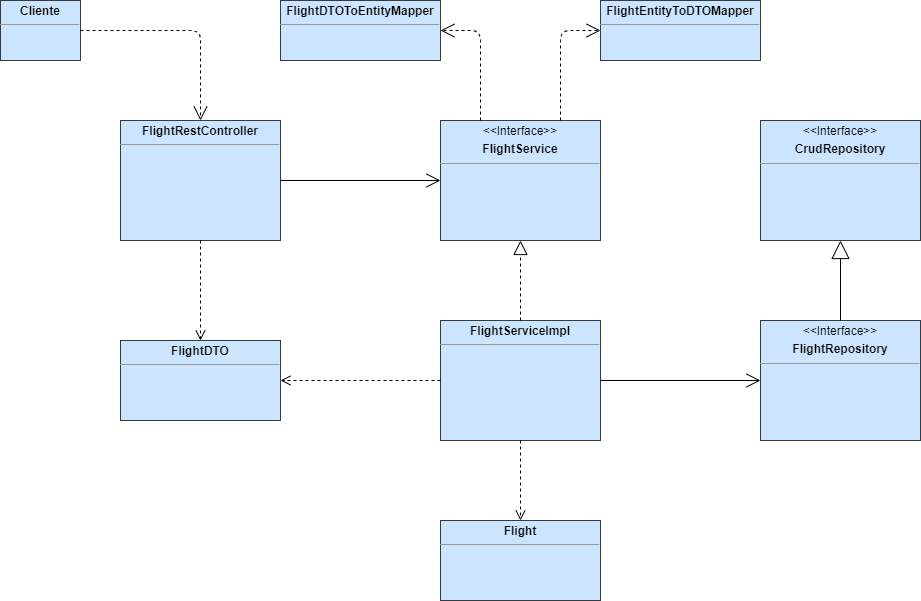

The diagram above was exported from draw.io. Its source (the exported page's mxGraphModel, read from the mxfile embedded in the PNG):
<mxGraphModel dx="1038" dy="559" grid="1" gridSize="10" guides="1" tooltips="1" connect="1" arrows="1" fold="1" page="1" pageScale="1.5" pageWidth="1169" pageHeight="826" background="none" math="0" shadow="0">
  <root>
    <mxCell id="0" style=";html=1;" />
    <mxCell id="1" style=";html=1;" parent="0" />
    <mxCell id="zdE4KGvxXBM0RefZf7r2-1" value="&lt;p style=&quot;margin:0px;margin-top:4px;text-align:center;&quot;&gt;&lt;b&gt;Cliente&lt;/b&gt;&lt;/p&gt;&lt;hr size=&quot;1&quot;&gt;&lt;div style=&quot;height:2px;&quot;&gt;&lt;/div&gt;" style="verticalAlign=top;align=left;overflow=fill;fontSize=12;fontFamily=Helvetica;html=1;fillColor=#cce5ff;strokeColor=#36393d;" parent="1" vertex="1">
      <mxGeometry x="200" y="80" width="80" height="60" as="geometry" />
    </mxCell>
    <mxCell id="zdE4KGvxXBM0RefZf7r2-2" value="&lt;p style=&quot;margin:0px;margin-top:4px;text-align:center;&quot;&gt;&lt;b&gt;FlightRestController&lt;/b&gt;&lt;/p&gt;&lt;hr size=&quot;1&quot;&gt;&lt;div style=&quot;height:2px;&quot;&gt;&lt;/div&gt;" style="verticalAlign=top;align=left;overflow=fill;fontSize=12;fontFamily=Helvetica;html=1;fillColor=#cce5ff;strokeColor=#36393d;" parent="1" vertex="1">
      <mxGeometry x="320" y="200" width="160" height="120" as="geometry" />
    </mxCell>
    <mxCell id="zdE4KGvxXBM0RefZf7r2-3" value="&lt;p style=&quot;margin:0px;margin-top:4px;text-align:center;&quot;&gt;&amp;lt;&amp;lt;Interface&amp;gt;&amp;gt;&lt;/p&gt;&lt;p style=&quot;margin:0px;margin-top:4px;text-align:center;&quot;&gt;&lt;b&gt;FlightService&lt;/b&gt;&lt;/p&gt;&lt;hr size=&quot;1&quot;&gt;&lt;div style=&quot;height:2px;&quot;&gt;&lt;/div&gt;" style="verticalAlign=top;align=left;overflow=fill;fontSize=12;fontFamily=Helvetica;html=1;fontColor=default;strokeColor=#36393d;fillColor=#cce5ff;" parent="1" vertex="1">
      <mxGeometry x="640" y="200" width="160" height="120" as="geometry" />
    </mxCell>
    <mxCell id="zdE4KGvxXBM0RefZf7r2-4" value="&lt;p style=&quot;margin:0px;margin-top:4px;text-align:center;&quot;&gt;&amp;lt;&amp;lt;Interface&amp;gt;&amp;gt;&lt;/p&gt;&lt;p style=&quot;margin:0px;margin-top:4px;text-align:center;&quot;&gt;&lt;b&gt;CrudRepository&lt;/b&gt;&lt;/p&gt;&lt;hr size=&quot;1&quot;&gt;&lt;div style=&quot;height:2px;&quot;&gt;&lt;/div&gt;" style="verticalAlign=top;align=left;overflow=fill;fontSize=12;fontFamily=Helvetica;html=1;fontColor=default;strokeColor=#36393d;fillColor=#cce5ff;" parent="1" vertex="1">
      <mxGeometry x="960" y="200" width="160" height="120" as="geometry" />
    </mxCell>
    <mxCell id="zdE4KGvxXBM0RefZf7r2-5" value="&lt;p style=&quot;margin:0px;margin-top:4px;text-align:center;&quot;&gt;&amp;lt;&amp;lt;Interface&amp;gt;&amp;gt;&lt;/p&gt;&lt;p style=&quot;margin:0px;margin-top:4px;text-align:center;&quot;&gt;&lt;b&gt;FlightRepository&lt;/b&gt;&lt;/p&gt;&lt;hr size=&quot;1&quot;&gt;&lt;div style=&quot;height:2px;&quot;&gt;&lt;/div&gt;" style="verticalAlign=top;align=left;overflow=fill;fontSize=12;fontFamily=Helvetica;html=1;fontColor=default;strokeColor=#36393d;fillColor=#cce5ff;" parent="1" vertex="1">
      <mxGeometry x="960" y="400" width="160" height="120" as="geometry" />
    </mxCell>
    <mxCell id="zdE4KGvxXBM0RefZf7r2-6" value="&lt;p style=&quot;margin:0px;margin-top:4px;text-align:center;&quot;&gt;&lt;b&gt;FlightServiceImpl&lt;/b&gt;&lt;/p&gt;&lt;hr size=&quot;1&quot;&gt;&lt;div style=&quot;height:2px;&quot;&gt;&lt;/div&gt;" style="verticalAlign=top;align=left;overflow=fill;fontSize=12;fontFamily=Helvetica;html=1;fillColor=#cce5ff;strokeColor=#36393d;" parent="1" vertex="1">
      <mxGeometry x="640" y="400" width="160" height="120" as="geometry" />
    </mxCell>
    <mxCell id="zdE4KGvxXBM0RefZf7r2-7" value="&lt;p style=&quot;margin:0px;margin-top:4px;text-align:center;&quot;&gt;&lt;b&gt;FlightDTO&lt;/b&gt;&lt;/p&gt;&lt;hr size=&quot;1&quot;&gt;&lt;div style=&quot;height:2px;&quot;&gt;&lt;/div&gt;" style="verticalAlign=top;align=left;overflow=fill;fontSize=12;fontFamily=Helvetica;html=1;fillColor=#cce5ff;strokeColor=#36393d;" parent="1" vertex="1">
      <mxGeometry x="320" y="420" width="160" height="80" as="geometry" />
    </mxCell>
    <mxCell id="zdE4KGvxXBM0RefZf7r2-8" value="&lt;p style=&quot;margin:0px;margin-top:4px;text-align:center;&quot;&gt;&lt;b&gt;Flight&lt;/b&gt;&lt;/p&gt;&lt;hr size=&quot;1&quot;&gt;&lt;div style=&quot;height:2px;&quot;&gt;&lt;/div&gt;" style="verticalAlign=top;align=left;overflow=fill;fontSize=12;fontFamily=Helvetica;html=1;fillColor=#cce5ff;strokeColor=#36393d;" parent="1" vertex="1">
      <mxGeometry x="640" y="600" width="160" height="80" as="geometry" />
    </mxCell>
    <mxCell id="zdE4KGvxXBM0RefZf7r2-9" value="&lt;p style=&quot;margin:0px;margin-top:4px;text-align:center;&quot;&gt;&lt;b&gt;FlightDTOToEntityMapper&lt;/b&gt;&lt;/p&gt;&lt;hr size=&quot;1&quot;&gt;&lt;div style=&quot;height:2px;&quot;&gt;&lt;/div&gt;" style="verticalAlign=top;align=left;overflow=fill;fontSize=12;fontFamily=Helvetica;html=1;fillColor=#cce5ff;strokeColor=#36393d;" parent="1" vertex="1">
      <mxGeometry x="480" y="80" width="160" height="60" as="geometry" />
    </mxCell>
    <mxCell id="zdE4KGvxXBM0RefZf7r2-10" value="&lt;p style=&quot;margin:0px;margin-top:4px;text-align:center;&quot;&gt;&lt;b&gt;FlightEntityToDTOMapper&lt;/b&gt;&lt;/p&gt;&lt;hr size=&quot;1&quot;&gt;&lt;div style=&quot;height:2px;&quot;&gt;&lt;/div&gt;" style="verticalAlign=top;align=left;overflow=fill;fontSize=12;fontFamily=Helvetica;html=1;fillColor=#cce5ff;strokeColor=#36393d;" parent="1" vertex="1">
      <mxGeometry x="800" y="80" width="160" height="60" as="geometry" />
    </mxCell>
    <mxCell id="zdE4KGvxXBM0RefZf7r2-11" value="" style="endArrow=open;endFill=1;endSize=12;html=1;rounded=0;fontFamily=Helvetica;fontSize=12;fontColor=default;exitX=1;exitY=0.5;exitDx=0;exitDy=0;" parent="1" source="zdE4KGvxXBM0RefZf7r2-2" target="zdE4KGvxXBM0RefZf7r2-3" edge="1">
      <mxGeometry width="160" relative="1" as="geometry">
        <mxPoint x="570" y="240" as="sourcePoint" />
        <mxPoint x="730" y="240" as="targetPoint" />
      </mxGeometry>
    </mxCell>
    <mxCell id="zdE4KGvxXBM0RefZf7r2-12" value="" style="endArrow=open;endFill=1;endSize=12;html=1;rounded=0;fontFamily=Helvetica;fontSize=12;fontColor=default;exitX=1;exitY=0.5;exitDx=0;exitDy=0;entryX=0;entryY=0.5;entryDx=0;entryDy=0;" parent="1" source="zdE4KGvxXBM0RefZf7r2-6" target="zdE4KGvxXBM0RefZf7r2-5" edge="1">
      <mxGeometry width="160" relative="1" as="geometry">
        <mxPoint x="490" y="270" as="sourcePoint" />
        <mxPoint x="650" y="270" as="targetPoint" />
      </mxGeometry>
    </mxCell>
    <mxCell id="zdE4KGvxXBM0RefZf7r2-13" value="" style="endArrow=block;endSize=16;endFill=0;html=1;rounded=0;fontFamily=Helvetica;fontSize=12;fontColor=default;exitX=0.5;exitY=0;exitDx=0;exitDy=0;entryX=0.5;entryY=1;entryDx=0;entryDy=0;" parent="1" source="zdE4KGvxXBM0RefZf7r2-5" target="zdE4KGvxXBM0RefZf7r2-4" edge="1">
      <mxGeometry width="160" relative="1" as="geometry">
        <mxPoint x="570" y="440" as="sourcePoint" />
        <mxPoint x="730" y="440" as="targetPoint" />
      </mxGeometry>
    </mxCell>
    <mxCell id="zdE4KGvxXBM0RefZf7r2-14" value="" style="endArrow=open;endSize=12;dashed=1;html=1;rounded=1;fontFamily=Helvetica;fontSize=12;fontColor=default;exitX=1;exitY=0.5;exitDx=0;exitDy=0;" parent="1" source="zdE4KGvxXBM0RefZf7r2-1" edge="1">
      <mxGeometry x="-0.3333" y="10" width="160" relative="1" as="geometry">
        <mxPoint x="570" y="440" as="sourcePoint" />
        <mxPoint x="400" y="200" as="targetPoint" />
        <Array as="points">
          <mxPoint x="400" y="110" />
        </Array>
        <mxPoint as="offset" />
      </mxGeometry>
    </mxCell>
    <mxCell id="zdE4KGvxXBM0RefZf7r2-15" value="" style="endArrow=open;endSize=12;dashed=1;html=1;rounded=1;fontFamily=Helvetica;fontSize=12;fontColor=default;exitX=0.25;exitY=0;exitDx=0;exitDy=0;entryX=1;entryY=0.5;entryDx=0;entryDy=0;" parent="1" source="zdE4KGvxXBM0RefZf7r2-3" target="zdE4KGvxXBM0RefZf7r2-9" edge="1">
      <mxGeometry x="-0.3333" y="10" width="160" relative="1" as="geometry">
        <mxPoint x="290" y="120" as="sourcePoint" />
        <mxPoint x="410" y="210" as="targetPoint" />
        <Array as="points">
          <mxPoint x="680" y="110" />
        </Array>
        <mxPoint as="offset" />
      </mxGeometry>
    </mxCell>
    <mxCell id="zdE4KGvxXBM0RefZf7r2-16" value="" style="endArrow=open;endSize=12;dashed=1;html=1;rounded=1;fontFamily=Helvetica;fontSize=12;fontColor=default;exitX=0.75;exitY=0;exitDx=0;exitDy=0;entryX=0;entryY=0.5;entryDx=0;entryDy=0;" parent="1" source="zdE4KGvxXBM0RefZf7r2-3" target="zdE4KGvxXBM0RefZf7r2-10" edge="1">
      <mxGeometry x="-0.3333" y="10" width="160" relative="1" as="geometry">
        <mxPoint x="690" y="210" as="sourcePoint" />
        <mxPoint x="650" y="120" as="targetPoint" />
        <Array as="points">
          <mxPoint x="760" y="110" />
        </Array>
        <mxPoint as="offset" />
      </mxGeometry>
    </mxCell>
    <mxCell id="zdE4KGvxXBM0RefZf7r2-17" value="" style="html=1;verticalAlign=bottom;endArrow=open;dashed=1;endSize=8;rounded=1;fontFamily=Helvetica;fontSize=12;fontColor=default;exitX=0.5;exitY=1;exitDx=0;exitDy=0;entryX=0.5;entryY=0;entryDx=0;entryDy=0;" parent="1" source="zdE4KGvxXBM0RefZf7r2-2" target="zdE4KGvxXBM0RefZf7r2-7" edge="1">
      <mxGeometry relative="1" as="geometry">
        <mxPoint x="690" y="340" as="sourcePoint" />
        <mxPoint x="610" y="340" as="targetPoint" />
      </mxGeometry>
    </mxCell>
    <mxCell id="zdE4KGvxXBM0RefZf7r2-18" value="" style="html=1;verticalAlign=bottom;endArrow=open;dashed=1;endSize=8;rounded=1;fontFamily=Helvetica;fontSize=12;fontColor=default;exitX=0;exitY=0.5;exitDx=0;exitDy=0;entryX=1;entryY=0.5;entryDx=0;entryDy=0;" parent="1" source="zdE4KGvxXBM0RefZf7r2-6" target="zdE4KGvxXBM0RefZf7r2-7" edge="1">
      <mxGeometry relative="1" as="geometry">
        <mxPoint x="410" y="330" as="sourcePoint" />
        <mxPoint x="410" y="410" as="targetPoint" />
      </mxGeometry>
    </mxCell>
    <mxCell id="zdE4KGvxXBM0RefZf7r2-19" value="" style="html=1;verticalAlign=bottom;endArrow=open;dashed=1;endSize=8;rounded=1;fontFamily=Helvetica;fontSize=12;fontColor=default;exitX=0.5;exitY=1;exitDx=0;exitDy=0;entryX=0.5;entryY=0;entryDx=0;entryDy=0;" parent="1" source="zdE4KGvxXBM0RefZf7r2-6" target="zdE4KGvxXBM0RefZf7r2-8" edge="1">
      <mxGeometry relative="1" as="geometry">
        <mxPoint x="650" y="470" as="sourcePoint" />
        <mxPoint x="490" y="470" as="targetPoint" />
      </mxGeometry>
    </mxCell>
    <mxCell id="zdE4KGvxXBM0RefZf7r2-21" value="" style="endArrow=block;dashed=1;endFill=0;endSize=12;html=1;rounded=1;fontFamily=Helvetica;fontSize=12;fontColor=default;entryX=0.5;entryY=1;entryDx=0;entryDy=0;exitX=0.5;exitY=0;exitDx=0;exitDy=0;" parent="1" source="zdE4KGvxXBM0RefZf7r2-6" target="zdE4KGvxXBM0RefZf7r2-3" edge="1">
      <mxGeometry width="160" relative="1" as="geometry">
        <mxPoint x="570" y="340" as="sourcePoint" />
        <mxPoint x="730" y="340" as="targetPoint" />
      </mxGeometry>
    </mxCell>
  </root>
</mxGraphModel>